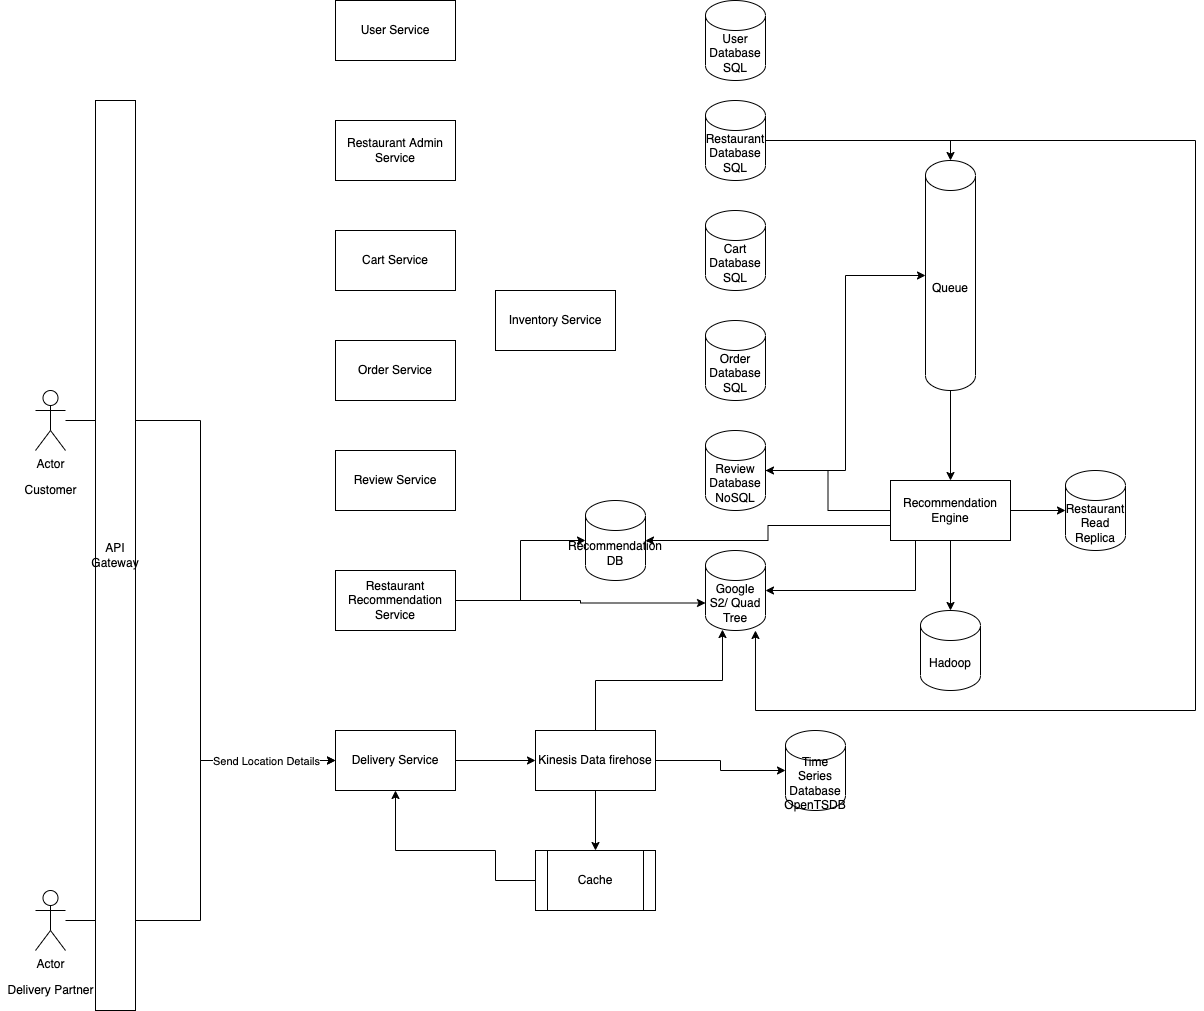

The diagram above was exported from draw.io. Its source (the exported page's mxGraphModel, read from the mxfile embedded in the PNG):
<mxGraphModel dx="2324" dy="1772" grid="1" gridSize="10" guides="1" tooltips="1" connect="1" arrows="1" fold="1" page="1" pageScale="1" pageWidth="850" pageHeight="1100" math="0" shadow="0">
  <root>
    <mxCell id="0" />
    <mxCell id="1" parent="0" />
    <mxCell id="ikZ4hOSsXU0fPI5PIx9O-48" style="edgeStyle=orthogonalEdgeStyle;rounded=0;orthogonalLoop=1;jettySize=auto;html=1;entryX=0;entryY=0.5;entryDx=0;entryDy=0;" edge="1" parent="1" source="ikZ4hOSsXU0fPI5PIx9O-1" target="ikZ4hOSsXU0fPI5PIx9O-31">
      <mxGeometry relative="1" as="geometry" />
    </mxCell>
    <mxCell id="ikZ4hOSsXU0fPI5PIx9O-39" style="edgeStyle=orthogonalEdgeStyle;rounded=0;orthogonalLoop=1;jettySize=auto;html=1;entryX=0;entryY=0.5;entryDx=0;entryDy=0;" edge="1" parent="1" source="ikZ4hOSsXU0fPI5PIx9O-33" target="ikZ4hOSsXU0fPI5PIx9O-31">
      <mxGeometry relative="1" as="geometry" />
    </mxCell>
    <mxCell id="ikZ4hOSsXU0fPI5PIx9O-47" value="Send Location Details" style="edgeLabel;html=1;align=center;verticalAlign=middle;resizable=0;points=[];" vertex="1" connectable="0" parent="ikZ4hOSsXU0fPI5PIx9O-39">
      <mxGeometry x="0.5488" relative="1" as="geometry">
        <mxPoint x="27" as="offset" />
      </mxGeometry>
    </mxCell>
    <mxCell id="ikZ4hOSsXU0fPI5PIx9O-1" value="Actor" style="shape=umlActor;verticalLabelPosition=bottom;verticalAlign=top;html=1;outlineConnect=0;" vertex="1" parent="1">
      <mxGeometry x="20" y="350" width="30" height="60" as="geometry" />
    </mxCell>
    <mxCell id="ikZ4hOSsXU0fPI5PIx9O-2" value="API Gateway" style="rounded=0;whiteSpace=wrap;html=1;" vertex="1" parent="1">
      <mxGeometry x="80" y="60" width="40" height="910" as="geometry" />
    </mxCell>
    <mxCell id="ikZ4hOSsXU0fPI5PIx9O-3" value="User Service" style="rounded=0;whiteSpace=wrap;html=1;" vertex="1" parent="1">
      <mxGeometry x="320" y="-40" width="120" height="60" as="geometry" />
    </mxCell>
    <mxCell id="ikZ4hOSsXU0fPI5PIx9O-4" value="Restaurant Admin Service" style="rounded=0;whiteSpace=wrap;html=1;" vertex="1" parent="1">
      <mxGeometry x="320" y="80" width="120" height="60" as="geometry" />
    </mxCell>
    <mxCell id="ikZ4hOSsXU0fPI5PIx9O-5" value="User Database SQL" style="shape=cylinder3;whiteSpace=wrap;html=1;boundedLbl=1;backgroundOutline=1;size=15;" vertex="1" parent="1">
      <mxGeometry x="690" y="-40" width="60" height="80" as="geometry" />
    </mxCell>
    <mxCell id="ikZ4hOSsXU0fPI5PIx9O-17" style="edgeStyle=orthogonalEdgeStyle;rounded=0;orthogonalLoop=1;jettySize=auto;html=1;entryX=0.5;entryY=0;entryDx=0;entryDy=0;entryPerimeter=0;" edge="1" parent="1" source="ikZ4hOSsXU0fPI5PIx9O-6" target="ikZ4hOSsXU0fPI5PIx9O-16">
      <mxGeometry relative="1" as="geometry" />
    </mxCell>
    <mxCell id="ikZ4hOSsXU0fPI5PIx9O-26" style="edgeStyle=orthogonalEdgeStyle;rounded=0;orthogonalLoop=1;jettySize=auto;html=1;entryX=0.833;entryY=1;entryDx=0;entryDy=0;entryPerimeter=0;" edge="1" parent="1" source="ikZ4hOSsXU0fPI5PIx9O-6" target="ikZ4hOSsXU0fPI5PIx9O-24">
      <mxGeometry relative="1" as="geometry">
        <Array as="points">
          <mxPoint x="1180" y="100" />
          <mxPoint x="1180" y="670" />
          <mxPoint x="740" y="670" />
        </Array>
      </mxGeometry>
    </mxCell>
    <mxCell id="ikZ4hOSsXU0fPI5PIx9O-6" value="Restaurant Database SQL" style="shape=cylinder3;whiteSpace=wrap;html=1;boundedLbl=1;backgroundOutline=1;size=15;" vertex="1" parent="1">
      <mxGeometry x="690" y="60" width="60" height="80" as="geometry" />
    </mxCell>
    <mxCell id="ikZ4hOSsXU0fPI5PIx9O-7" value="Cart Service" style="rounded=0;whiteSpace=wrap;html=1;" vertex="1" parent="1">
      <mxGeometry x="320" y="190" width="120" height="60" as="geometry" />
    </mxCell>
    <mxCell id="ikZ4hOSsXU0fPI5PIx9O-8" value="Cart Database SQL" style="shape=cylinder3;whiteSpace=wrap;html=1;boundedLbl=1;backgroundOutline=1;size=15;" vertex="1" parent="1">
      <mxGeometry x="690" y="170" width="60" height="80" as="geometry" />
    </mxCell>
    <mxCell id="ikZ4hOSsXU0fPI5PIx9O-9" value="Order Service" style="rounded=0;whiteSpace=wrap;html=1;" vertex="1" parent="1">
      <mxGeometry x="320" y="300" width="120" height="60" as="geometry" />
    </mxCell>
    <mxCell id="ikZ4hOSsXU0fPI5PIx9O-10" value="Order Database SQL" style="shape=cylinder3;whiteSpace=wrap;html=1;boundedLbl=1;backgroundOutline=1;size=15;" vertex="1" parent="1">
      <mxGeometry x="690" y="280" width="60" height="80" as="geometry" />
    </mxCell>
    <mxCell id="ikZ4hOSsXU0fPI5PIx9O-11" value="Review Service" style="rounded=0;whiteSpace=wrap;html=1;" vertex="1" parent="1">
      <mxGeometry x="320" y="410" width="120" height="60" as="geometry" />
    </mxCell>
    <mxCell id="ikZ4hOSsXU0fPI5PIx9O-18" style="edgeStyle=orthogonalEdgeStyle;rounded=0;orthogonalLoop=1;jettySize=auto;html=1;entryX=0;entryY=0.5;entryDx=0;entryDy=0;entryPerimeter=0;" edge="1" parent="1" source="ikZ4hOSsXU0fPI5PIx9O-12" target="ikZ4hOSsXU0fPI5PIx9O-16">
      <mxGeometry relative="1" as="geometry" />
    </mxCell>
    <mxCell id="ikZ4hOSsXU0fPI5PIx9O-12" value="Review Database NoSQL" style="shape=cylinder3;whiteSpace=wrap;html=1;boundedLbl=1;backgroundOutline=1;size=15;" vertex="1" parent="1">
      <mxGeometry x="690" y="390" width="60" height="80" as="geometry" />
    </mxCell>
    <mxCell id="ikZ4hOSsXU0fPI5PIx9O-29" style="edgeStyle=orthogonalEdgeStyle;rounded=0;orthogonalLoop=1;jettySize=auto;html=1;" edge="1" parent="1" source="ikZ4hOSsXU0fPI5PIx9O-13" target="ikZ4hOSsXU0fPI5PIx9O-27">
      <mxGeometry relative="1" as="geometry" />
    </mxCell>
    <mxCell id="ikZ4hOSsXU0fPI5PIx9O-30" style="edgeStyle=orthogonalEdgeStyle;rounded=0;orthogonalLoop=1;jettySize=auto;html=1;entryX=0;entryY=0;entryDx=0;entryDy=52.5;entryPerimeter=0;" edge="1" parent="1" source="ikZ4hOSsXU0fPI5PIx9O-13" target="ikZ4hOSsXU0fPI5PIx9O-24">
      <mxGeometry relative="1" as="geometry" />
    </mxCell>
    <mxCell id="ikZ4hOSsXU0fPI5PIx9O-13" value="Restaurant Recommendation Service" style="rounded=0;whiteSpace=wrap;html=1;" vertex="1" parent="1">
      <mxGeometry x="320" y="530" width="120" height="60" as="geometry" />
    </mxCell>
    <mxCell id="ikZ4hOSsXU0fPI5PIx9O-14" value="Restaurant Read Replica" style="shape=cylinder3;whiteSpace=wrap;html=1;boundedLbl=1;backgroundOutline=1;size=15;" vertex="1" parent="1">
      <mxGeometry x="1050" y="430" width="60" height="80" as="geometry" />
    </mxCell>
    <mxCell id="ikZ4hOSsXU0fPI5PIx9O-15" value="Hadoop" style="shape=cylinder3;whiteSpace=wrap;html=1;boundedLbl=1;backgroundOutline=1;size=15;" vertex="1" parent="1">
      <mxGeometry x="905" y="570" width="60" height="80" as="geometry" />
    </mxCell>
    <mxCell id="ikZ4hOSsXU0fPI5PIx9O-20" style="edgeStyle=orthogonalEdgeStyle;rounded=0;orthogonalLoop=1;jettySize=auto;html=1;entryX=0.5;entryY=0;entryDx=0;entryDy=0;" edge="1" parent="1" source="ikZ4hOSsXU0fPI5PIx9O-16" target="ikZ4hOSsXU0fPI5PIx9O-19">
      <mxGeometry relative="1" as="geometry" />
    </mxCell>
    <mxCell id="ikZ4hOSsXU0fPI5PIx9O-16" value="Queue" style="shape=cylinder3;whiteSpace=wrap;html=1;boundedLbl=1;backgroundOutline=1;size=15;" vertex="1" parent="1">
      <mxGeometry x="910" y="120" width="50" height="230" as="geometry" />
    </mxCell>
    <mxCell id="ikZ4hOSsXU0fPI5PIx9O-21" style="edgeStyle=orthogonalEdgeStyle;rounded=0;orthogonalLoop=1;jettySize=auto;html=1;entryX=0.5;entryY=0;entryDx=0;entryDy=0;entryPerimeter=0;" edge="1" parent="1" source="ikZ4hOSsXU0fPI5PIx9O-19" target="ikZ4hOSsXU0fPI5PIx9O-15">
      <mxGeometry relative="1" as="geometry" />
    </mxCell>
    <mxCell id="ikZ4hOSsXU0fPI5PIx9O-22" style="edgeStyle=orthogonalEdgeStyle;rounded=0;orthogonalLoop=1;jettySize=auto;html=1;entryX=0;entryY=0.5;entryDx=0;entryDy=0;entryPerimeter=0;" edge="1" parent="1" source="ikZ4hOSsXU0fPI5PIx9O-19" target="ikZ4hOSsXU0fPI5PIx9O-14">
      <mxGeometry relative="1" as="geometry" />
    </mxCell>
    <mxCell id="ikZ4hOSsXU0fPI5PIx9O-23" style="edgeStyle=orthogonalEdgeStyle;rounded=0;orthogonalLoop=1;jettySize=auto;html=1;entryX=1;entryY=0.5;entryDx=0;entryDy=0;entryPerimeter=0;" edge="1" parent="1" source="ikZ4hOSsXU0fPI5PIx9O-19" target="ikZ4hOSsXU0fPI5PIx9O-12">
      <mxGeometry relative="1" as="geometry" />
    </mxCell>
    <mxCell id="ikZ4hOSsXU0fPI5PIx9O-25" style="edgeStyle=orthogonalEdgeStyle;rounded=0;orthogonalLoop=1;jettySize=auto;html=1;exitX=0.5;exitY=1;exitDx=0;exitDy=0;entryX=1;entryY=0.5;entryDx=0;entryDy=0;entryPerimeter=0;" edge="1" parent="1" source="ikZ4hOSsXU0fPI5PIx9O-19" target="ikZ4hOSsXU0fPI5PIx9O-24">
      <mxGeometry relative="1" as="geometry">
        <Array as="points">
          <mxPoint x="900" y="500" />
          <mxPoint x="900" y="550" />
        </Array>
      </mxGeometry>
    </mxCell>
    <mxCell id="ikZ4hOSsXU0fPI5PIx9O-28" style="edgeStyle=orthogonalEdgeStyle;rounded=0;orthogonalLoop=1;jettySize=auto;html=1;exitX=0;exitY=0.75;exitDx=0;exitDy=0;" edge="1" parent="1" source="ikZ4hOSsXU0fPI5PIx9O-19" target="ikZ4hOSsXU0fPI5PIx9O-27">
      <mxGeometry relative="1" as="geometry" />
    </mxCell>
    <mxCell id="ikZ4hOSsXU0fPI5PIx9O-19" value="Recommendation Engine" style="rounded=0;whiteSpace=wrap;html=1;" vertex="1" parent="1">
      <mxGeometry x="875" y="440" width="120" height="60" as="geometry" />
    </mxCell>
    <mxCell id="ikZ4hOSsXU0fPI5PIx9O-24" value="Google S2/ Quad Tree" style="shape=cylinder3;whiteSpace=wrap;html=1;boundedLbl=1;backgroundOutline=1;size=15;" vertex="1" parent="1">
      <mxGeometry x="690" y="510" width="60" height="80" as="geometry" />
    </mxCell>
    <mxCell id="ikZ4hOSsXU0fPI5PIx9O-27" value="Recommendation DB" style="shape=cylinder3;whiteSpace=wrap;html=1;boundedLbl=1;backgroundOutline=1;size=15;" vertex="1" parent="1">
      <mxGeometry x="570" y="460" width="60" height="80" as="geometry" />
    </mxCell>
    <mxCell id="ikZ4hOSsXU0fPI5PIx9O-41" value="" style="edgeStyle=orthogonalEdgeStyle;rounded=0;orthogonalLoop=1;jettySize=auto;html=1;" edge="1" parent="1" source="ikZ4hOSsXU0fPI5PIx9O-31" target="ikZ4hOSsXU0fPI5PIx9O-40">
      <mxGeometry relative="1" as="geometry" />
    </mxCell>
    <mxCell id="ikZ4hOSsXU0fPI5PIx9O-45" style="edgeStyle=orthogonalEdgeStyle;rounded=0;orthogonalLoop=1;jettySize=auto;html=1;entryX=0.5;entryY=1;entryDx=0;entryDy=0;exitX=0;exitY=0.5;exitDx=0;exitDy=0;" edge="1" parent="1" source="ikZ4hOSsXU0fPI5PIx9O-43" target="ikZ4hOSsXU0fPI5PIx9O-31">
      <mxGeometry relative="1" as="geometry">
        <mxPoint x="480" y="890" as="sourcePoint" />
        <Array as="points">
          <mxPoint x="480" y="840" />
          <mxPoint x="480" y="810" />
          <mxPoint x="380" y="810" />
        </Array>
      </mxGeometry>
    </mxCell>
    <mxCell id="ikZ4hOSsXU0fPI5PIx9O-31" value="Delivery Service" style="rounded=0;whiteSpace=wrap;html=1;" vertex="1" parent="1">
      <mxGeometry x="320" y="690" width="120" height="60" as="geometry" />
    </mxCell>
    <mxCell id="ikZ4hOSsXU0fPI5PIx9O-32" value="Time Series Database OpenTSDB" style="shape=cylinder3;whiteSpace=wrap;html=1;boundedLbl=1;backgroundOutline=1;size=15;" vertex="1" parent="1">
      <mxGeometry x="770" y="690" width="60" height="80" as="geometry" />
    </mxCell>
    <mxCell id="ikZ4hOSsXU0fPI5PIx9O-33" value="Actor" style="shape=umlActor;verticalLabelPosition=bottom;verticalAlign=top;html=1;outlineConnect=0;" vertex="1" parent="1">
      <mxGeometry x="20" y="850" width="30" height="60" as="geometry" />
    </mxCell>
    <mxCell id="ikZ4hOSsXU0fPI5PIx9O-37" value="Customer" style="text;html=1;align=center;verticalAlign=middle;resizable=0;points=[];autosize=1;strokeColor=none;fillColor=none;" vertex="1" parent="1">
      <mxGeometry y="440" width="70" height="20" as="geometry" />
    </mxCell>
    <mxCell id="ikZ4hOSsXU0fPI5PIx9O-38" value="Delivery Partner" style="text;html=1;align=center;verticalAlign=middle;resizable=0;points=[];autosize=1;strokeColor=none;fillColor=none;" vertex="1" parent="1">
      <mxGeometry x="-15" y="940" width="100" height="20" as="geometry" />
    </mxCell>
    <mxCell id="ikZ4hOSsXU0fPI5PIx9O-42" style="edgeStyle=orthogonalEdgeStyle;rounded=0;orthogonalLoop=1;jettySize=auto;html=1;" edge="1" parent="1" source="ikZ4hOSsXU0fPI5PIx9O-40" target="ikZ4hOSsXU0fPI5PIx9O-32">
      <mxGeometry relative="1" as="geometry" />
    </mxCell>
    <mxCell id="ikZ4hOSsXU0fPI5PIx9O-44" style="edgeStyle=orthogonalEdgeStyle;rounded=0;orthogonalLoop=1;jettySize=auto;html=1;exitX=0.5;exitY=1;exitDx=0;exitDy=0;entryX=0.5;entryY=0;entryDx=0;entryDy=0;" edge="1" parent="1" source="ikZ4hOSsXU0fPI5PIx9O-40" target="ikZ4hOSsXU0fPI5PIx9O-43">
      <mxGeometry relative="1" as="geometry" />
    </mxCell>
    <mxCell id="ikZ4hOSsXU0fPI5PIx9O-53" style="edgeStyle=orthogonalEdgeStyle;rounded=0;orthogonalLoop=1;jettySize=auto;html=1;exitX=0.5;exitY=0;exitDx=0;exitDy=0;entryX=0.283;entryY=0.988;entryDx=0;entryDy=0;entryPerimeter=0;" edge="1" parent="1" source="ikZ4hOSsXU0fPI5PIx9O-40" target="ikZ4hOSsXU0fPI5PIx9O-24">
      <mxGeometry relative="1" as="geometry" />
    </mxCell>
    <mxCell id="ikZ4hOSsXU0fPI5PIx9O-40" value="Kinesis Data firehose" style="rounded=0;whiteSpace=wrap;html=1;" vertex="1" parent="1">
      <mxGeometry x="520" y="690" width="120" height="60" as="geometry" />
    </mxCell>
    <mxCell id="ikZ4hOSsXU0fPI5PIx9O-43" value="Cache" style="shape=process;whiteSpace=wrap;html=1;backgroundOutline=1;" vertex="1" parent="1">
      <mxGeometry x="520" y="810" width="120" height="60" as="geometry" />
    </mxCell>
    <mxCell id="ikZ4hOSsXU0fPI5PIx9O-54" value="Inventory Service" style="rounded=0;whiteSpace=wrap;html=1;" vertex="1" parent="1">
      <mxGeometry x="480" y="250" width="120" height="60" as="geometry" />
    </mxCell>
  </root>
</mxGraphModel>